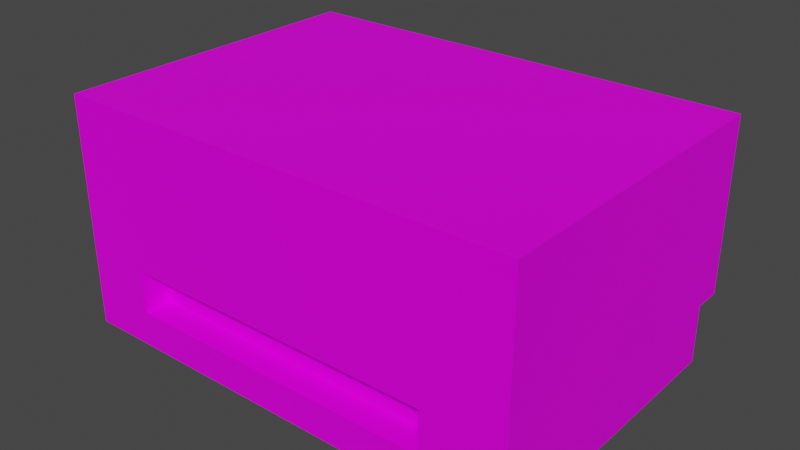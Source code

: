 # Source: Printer01.blend  (saved by Blender 3.6.11; exported with 4.5.12 LTS)
import bpy
from mathutils import Matrix  # noqa: F401  (used for matrix-valued properties, if any)

bpy.ops.wm.read_factory_settings(use_empty=True)
scene = bpy.context.scene
scene.name = 'Scene'

# ---- collections
col_collection = bpy.data.collections.new('Collection'); scene.collection.children.link(col_collection)

# ---- images (referenced by path relative to the original .blend; pixels are not part of the script)
import os
ASSET_DIR = os.environ.get("B2B_ASSET_DIR", "")  # directory of the original .blend (textures are referenced by path, not embedded)
HERE = os.path.dirname(os.path.abspath(__file__))  # packed textures are extracted next to this script under _unpacked/

def load_image(name, relpath, width, height, colorspace="sRGB"):
    """Load a texture the original file referenced (path relative to the .blend, or extracted next to this script)."""
    p = next((c for c in (os.path.join(HERE, relpath), os.path.join(ASSET_DIR, relpath)) if relpath and os.path.exists(c)), "")
    if p:
        img = bpy.data.images.load(p, check_existing=True)
        img.name = name
    else:  # same state as the original file: an image datablock whose file is absent (Cycles renders it pink)
        img = bpy.data.images.new(name, width, height)
        img.source = "FILE"
        img.filepath = "//" + (relpath or name)
    img.colorspace_settings.name = colorspace
    return img
img_printer01_a_png_001 = load_image('Printer01_a.png.001', 'Printer01_a.png', 1024, 1024, 'sRGB')

# ---- materials (node trees are filled in below, after node groups)
mat_material = bpy.data.materials.new('Material')
mat_material.alpha_threshold = 0.0
mat_material.use_transparent_shadow = False
mat_material.roughness = 0.5
mat_material.line_color = (0.0, 0.0, 0.0, 1.0)

# ---- material node trees
mat_material.use_nodes = True; mat_material.node_tree.nodes.clear()
_N = mat_material.node_tree.nodes; _L = mat_material.node_tree.links
n0 = _N.new('ShaderNodeOutputMaterial'); n0.name = 'Material Output'; n0.location = (300, 300)
n1 = _N.new('ShaderNodeBsdfPrincipled'); n1.name = 'Principled BSDF'; n1.location = (10, 300)
n1.distribution = 'GGX'
n1.subsurface_method = 'RANDOM_WALK_SKIN'
n1.inputs[3].default_value = 1.45
n1.inputs[13].default_value = 0.15
n1.inputs[27].default_value = (0.0, 0.0, 0.0, 1.0)
n1.inputs[28].default_value = 1.0
n2 = _N.new('ShaderNodeTexImage'); n2.name = 'Image Texture'; n2.location = (-280, 280)
n2.image = img_printer01_a_png_001
n2.interpolation = 'Closest'
_L.new(n1.outputs[0], n0.inputs[0])
_L.new(n2.outputs[0], n1.inputs[0])
n0.is_active_output = True

# ---- world
world_world = bpy.data.worlds.new('World'); scene.world = world_world
world_world.use_nodes = True; world_world.node_tree.nodes.clear()
_N = world_world.node_tree.nodes; _L = world_world.node_tree.links
n0 = _N.new('ShaderNodeOutputWorld'); n0.name = 'World Output'; n0.location = (300, 300)
n1 = _N.new('ShaderNodeBackground'); n1.name = 'Background'; n1.location = (10, 300)
n1.inputs[0].default_value = (0.05088, 0.05088, 0.05088, 1.0)
_L.new(n1.outputs[0], n0.inputs[0])
n0.is_active_output = True
world_world.color = (0.05088, 0.05088, 0.05088)
world_world.use_sun_shadow = False
world_world.sun_shadow_jitter_overblur = 0.0

# ---- meshes
me_cube_001 = bpy.data.meshes.new('Cube.001')
me_cube_001.from_pydata([(-0.3125, 0.25, 0.3112), (0.3125, 0.25, 0.3112), (0.3125, 0.2125, 0.0), (-0.3125, -0.1875, 0.0), (-0.3125, -0.1875, 0.07851), (-0.3125, 0.2125, 0.07851), (0.3125, 0.2125, 0.07851), (-0.3125, 0.25, 0.07851), (0.3125, 0.25, 0.07851), (0.3125, -0.1875, 0.07851), (-0.3125, -0.1875, 0.3112), (-0.3125, 0.2125, 0.0), (0.3125, -0.1875, 0.3112), (-0.3125, -0.1875, 0.105), (0.3125, -0.1875, 0.105), (0.3125, -0.1875, 0.0), (-0.2243, -0.1875, 0.105), (-0.2243, -0.1875, 0.0), (0.2063, -0.1875, 0.0), (0.2063, -0.1875, 0.105), (0.2063, -0.1875, 0.04727), (-0.2243, -0.1875, 0.04727), (0.2063, -0.15, 0.105), (-0.2243, -0.15, 0.105), (0.2063, -0.15, 0.04727), (-0.2243, -0.15, 0.04727)], [], [(7, 0, 1, 8), (11, 5, 6, 2), (7, 8, 6, 5), (3, 4, 5, 11), (2, 6, 9, 15), (8, 1, 12, 9), (4, 10, 0, 7), (10, 12, 1, 0), (15, 3, 11, 2), (14, 12, 10, 13), (17, 16, 13, 3), (15, 14, 19, 18), (21, 20, 24, 25), (18, 20, 21, 17), (24, 22, 23, 25), (20, 19, 22, 24), (19, 16, 23, 22), (16, 21, 25, 23)])
_uv = me_cube_001.uv_layers.new(name='UVMap')
_uv.uv.foreach_set('vector', [1.0, 0.6261, 1.0, 1.0, 0.5, 1.0, 0.5, 0.6261, 1.0, 0.5, 1.0, 0.6261, 0.5, 0.6261, 0.5, 0.5, 0.5, 0.0, 1.0, 0.0, 1.0, 0.04688, 0.5, 0.04688, 0.4688, 0.0, 0.4688, 0.1328, 0.0, 0.1328, 0.0, 0.0, 0.4688, 0.0, 0.4688, 0.1328, 0.0, 0.1328, 0.0, 0.0, 0.0, 0.5, 0.0, 0.1328, 0.5, 0.1328, 0.5, 0.5, 0.5, 0.1328, 0.5, 0.5, 0.0, 0.5, 0.0, 0.1328, 0.5, 0.0, 1.0, 0.0, 1.0, 0.5, 0.5, 0.5, 1.0, 0.5, 0.5, 0.5, 0.5, 0.04688, 1.0, 0.04688, 0.5, 0.6687, 0.5, 1.0, 0.0, 1.0, 0.0, 0.6688, 0.07055, 0.5, 0.07055, 0.6688, 0.0, 0.6688, 0.0, 0.5, 0.5, 0.5, 0.5, 0.6687, 0.415, 0.6688, 0.415, 0.5, 1.0, 0.6016, 0.5, 0.6016, 0.5, 0.5469, 1.0, 0.5469, 0.415, 0.5, 0.415, 0.5759, 0.07055, 0.5759, 0.07055, 0.5, 0.415, 0.5759, 0.415, 0.6688, 0.07055, 0.6688, 0.07055, 0.5759, 0.7969, 0.6016, 0.7135, 0.6016, 0.7135, 0.5469, 0.7969, 0.5469, 1.0, 0.6016, 0.5, 0.6016, 0.5, 0.5469, 1.0, 0.5469, 0.7135, 0.5469, 0.7969, 0.5469, 0.7969, 0.6016, 0.7135, 0.6016])
me_cube_001.materials.append(mat_material)
me_cube_001.use_mirror_vertex_groups = False
me_cube_001.update()

# ---- objects
ob_printer01 = bpy.data.objects.new('Printer01', me_cube_001)

# ---- transforms, parenting, visibility, modifiers, constraints
ob_printer01.location = (0.0, 0.0, 0.0)
ob_printer01.lock_rotations_4d = False
ob_printer01.empty_display_type = 'ARROWS'
ob_printer01.lineart.crease_threshold = 0.0

# ---- collection membership
col_collection.objects.link(ob_printer01)

# ---- scene / render settings (as saved in the file)
scene.frame_start = 1; scene.frame_end = 250; scene.frame_set(1)
scene.render.engine = 'BLENDER_EEVEE_NEXT'
scene.cycles.sampling_pattern = 'TABULATED_SOBOL'
scene.view_settings.view_transform = 'Filmic'
bpy.context.view_layer.update()

# ---- added for rendering (the .blend has no active camera and no usable light): camera, sun
cam_auto = bpy.data.cameras.new('AutoCamera')
cam_auto.lens = 50.0
cam_auto.sensor_width = 36.0
cam_auto.clip_end = 1000.0
ob_auto_camera = bpy.data.objects.new('AutoCamera', cam_auto)
scene.collection.objects.link(ob_auto_camera)
ob_auto_camera.location = (0.762347, -0.883566, 0.765502)
ob_auto_camera.rotation_euler = (1.09748, -7.21219e-08, 0.694738)
scene.camera = ob_auto_camera
light_auto_sun = bpy.data.lights.new('AutoSun', 'SUN')
light_auto_sun.energy = 3.0
light_auto_sun.angle = 0.0523599
ob_auto_sun = bpy.data.objects.new('AutoSun', light_auto_sun)
scene.collection.objects.link(ob_auto_sun)
ob_auto_sun.rotation_euler = (0.872665, 0.174533, 0.523599)
bpy.context.view_layer.update()
